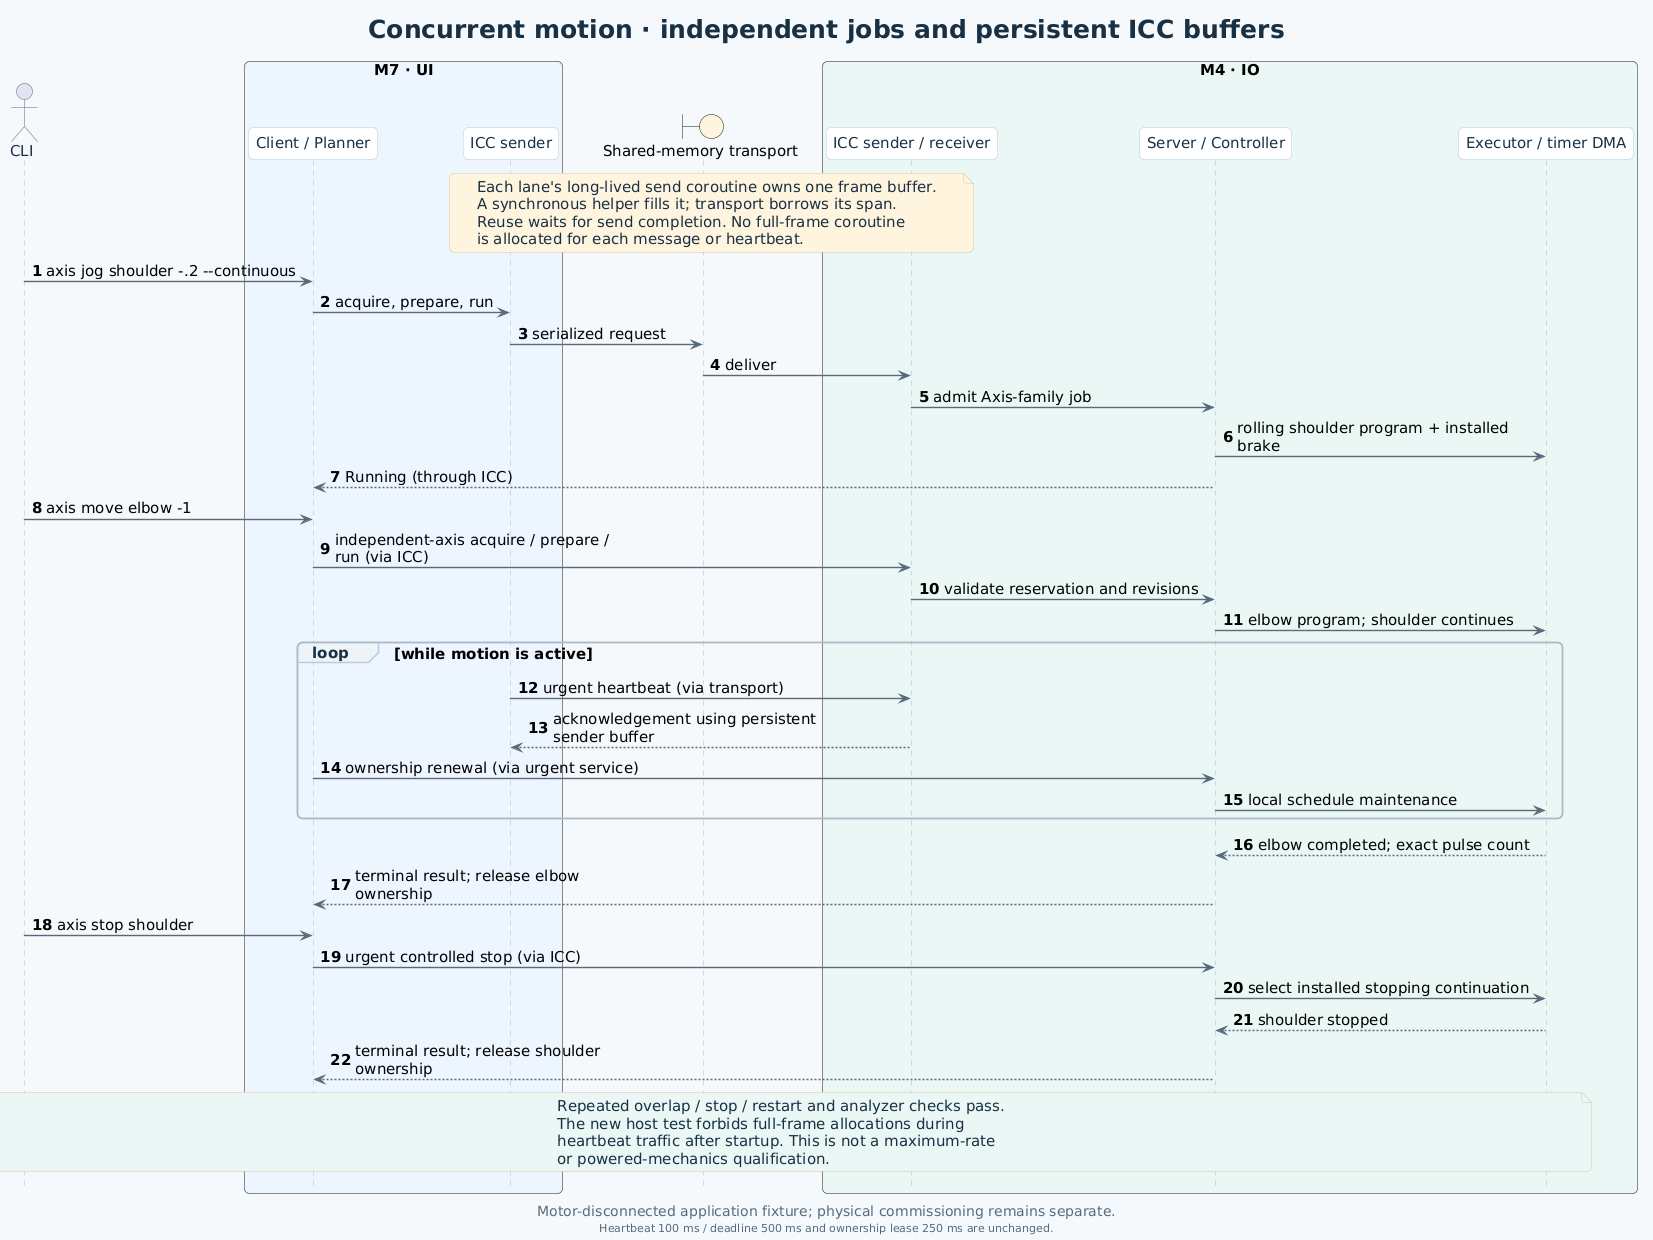

The diagram above was rendered by PlantUML. Its source (embedded in the PNG):
@startuml
!include style.iuml
title Concurrent motion · independent jobs and persistent ICC buffers
caption Motor-disconnected application fixture; physical commissioning remains separate.
footer Heartbeat 100 ms / deadline 500 ms and ownership lease 250 ms are unchanged.
autonumber
actor CLI
box "M7 · UI" #EDF4FE
participant "Client / Planner" as C
participant "ICC sender" as U
end box
boundary "Shared-memory transport" as T #FFF5DF
box "M4 · IO" #EAF7F4
participant "ICC sender / receiver" as S
participant "Server / Controller" as E
participant "Executor / timer DMA" as D
end box
note over U,S
  Each lane's long-lived send coroutine owns one frame buffer.
  A synchronous helper fills it; transport borrows its span.
  Reuse waits for send completion. No full-frame coroutine
  is allocated for each message or heartbeat.
end note
CLI -> C : axis jog shoulder -.2 --continuous
C -> U : acquire, prepare, run
U -> T : serialized request
T -> S : deliver
S -> E : admit Axis-family job
E -> D : rolling shoulder program + installed brake
E --> C : Running (through ICC)
CLI -> C : axis move elbow -1
C -> S : independent-axis acquire / prepare / run (via ICC)
S -> E : validate reservation and revisions
E -> D : elbow program; shoulder continues
loop while motion is active
  U -> S : urgent heartbeat (via transport)
  S --> U : acknowledgement using persistent sender buffer
  C -> E : ownership renewal (via urgent service)
  E -> D : local schedule maintenance
end
D --> E : elbow completed; exact pulse count
E --> C : terminal result; release elbow ownership
CLI -> C : axis stop shoulder
C -> E : urgent controlled stop (via ICC)
E -> D : select installed stopping continuation
D --> E : shoulder stopped
E --> C : terminal result; release shoulder ownership
note over CLI,D #EAF7F4
  Repeated overlap / stop / restart and analyzer checks pass.
  The new host test forbids full-frame allocations during
  heartbeat traffic after startup. This is not a maximum-rate
  or powered-mechanics qualification.
end note
@enduml